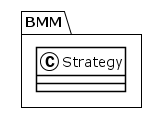

The diagram above was rendered by PlantUML. Its source (embedded in the PNG):
@startuml
!theme plain
package BMM {
class Strategy {
}
}
@enduml